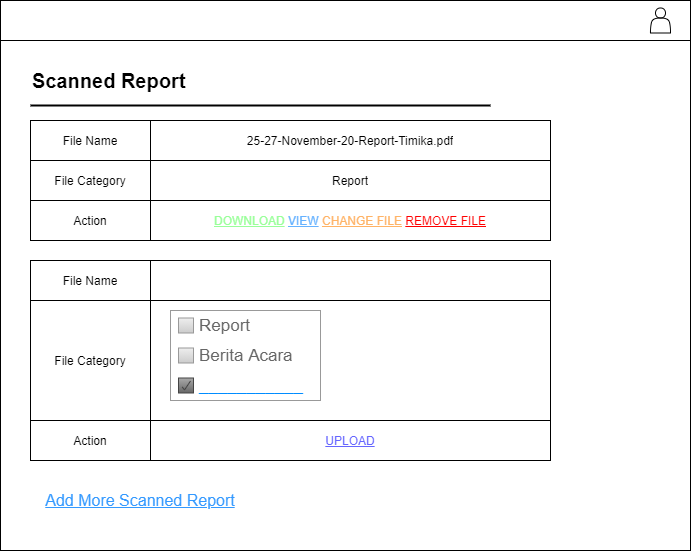

The diagram above was exported from draw.io. Its source (the exported page's mxGraphModel, read from the mxfile embedded in the PNG):
<mxGraphModel dx="704" dy="505" grid="1" gridSize="10" guides="1" tooltips="1" connect="1" arrows="1" fold="1" page="1" pageScale="1" pageWidth="850" pageHeight="1100" math="0" shadow="0">
  <root>
    <mxCell id="0" />
    <mxCell id="1" parent="0" />
    <mxCell id="188" value="" style="rounded=0;whiteSpace=wrap;html=1;" vertex="1" parent="1">
      <mxGeometry x="50" y="30" width="690" height="550" as="geometry" />
    </mxCell>
    <mxCell id="189" value="" style="rounded=0;whiteSpace=wrap;html=1;" vertex="1" parent="1">
      <mxGeometry x="50" y="30" width="690" height="40" as="geometry" />
    </mxCell>
    <mxCell id="190" value="" style="shape=actor;whiteSpace=wrap;html=1;" vertex="1" parent="1">
      <mxGeometry x="700" y="37.5" width="20" height="25" as="geometry" />
    </mxCell>
    <mxCell id="232" value="&lt;font size=&quot;1&quot;&gt;&lt;b style=&quot;font-size: 20px&quot;&gt;Scanned Report&lt;/b&gt;&lt;/font&gt;" style="text;html=1;strokeColor=none;fillColor=none;align=left;verticalAlign=middle;whiteSpace=wrap;rounded=0;" vertex="1" parent="1">
      <mxGeometry x="80" y="100" width="250" height="20" as="geometry" />
    </mxCell>
    <mxCell id="233" value="" style="line;strokeWidth=2;html=1;" vertex="1" parent="1">
      <mxGeometry x="80" y="130" width="460" height="10" as="geometry" />
    </mxCell>
    <mxCell id="234" value="" style="shape=table;html=1;whiteSpace=wrap;startSize=0;container=1;collapsible=0;childLayout=tableLayout;" vertex="1" parent="1">
      <mxGeometry x="80" y="150" width="520" height="120" as="geometry" />
    </mxCell>
    <mxCell id="235" value="" style="shape=partialRectangle;html=1;whiteSpace=wrap;collapsible=0;dropTarget=0;pointerEvents=0;fillColor=none;top=0;left=0;bottom=0;right=0;points=[[0,0.5],[1,0.5]];portConstraint=eastwest;" vertex="1" parent="234">
      <mxGeometry width="520" height="40" as="geometry" />
    </mxCell>
    <mxCell id="236" value="File Name" style="shape=partialRectangle;html=1;whiteSpace=wrap;connectable=0;overflow=hidden;fillColor=none;top=0;left=0;bottom=0;right=0;" vertex="1" parent="235">
      <mxGeometry width="120" height="40" as="geometry" />
    </mxCell>
    <mxCell id="237" value="25-27-November-20-Report-Timika.pdf" style="shape=partialRectangle;html=1;whiteSpace=wrap;connectable=0;overflow=hidden;fillColor=none;top=0;left=0;bottom=0;right=0;" vertex="1" parent="235">
      <mxGeometry x="120" width="400" height="40" as="geometry" />
    </mxCell>
    <mxCell id="238" value="" style="shape=partialRectangle;html=1;whiteSpace=wrap;collapsible=0;dropTarget=0;pointerEvents=0;fillColor=none;top=0;left=0;bottom=0;right=0;points=[[0,0.5],[1,0.5]];portConstraint=eastwest;" vertex="1" parent="234">
      <mxGeometry y="40" width="520" height="40" as="geometry" />
    </mxCell>
    <mxCell id="239" value="File Category" style="shape=partialRectangle;html=1;whiteSpace=wrap;connectable=0;overflow=hidden;fillColor=none;top=0;left=0;bottom=0;right=0;" vertex="1" parent="238">
      <mxGeometry width="120" height="40" as="geometry" />
    </mxCell>
    <mxCell id="240" value="Report" style="shape=partialRectangle;html=1;whiteSpace=wrap;connectable=0;overflow=hidden;fillColor=none;top=0;left=0;bottom=0;right=0;" vertex="1" parent="238">
      <mxGeometry x="120" width="400" height="40" as="geometry" />
    </mxCell>
    <mxCell id="241" value="" style="shape=partialRectangle;html=1;whiteSpace=wrap;collapsible=0;dropTarget=0;pointerEvents=0;fillColor=none;top=0;left=0;bottom=0;right=0;points=[[0,0.5],[1,0.5]];portConstraint=eastwest;" vertex="1" parent="234">
      <mxGeometry y="80" width="520" height="40" as="geometry" />
    </mxCell>
    <mxCell id="242" value="Action" style="shape=partialRectangle;html=1;whiteSpace=wrap;connectable=0;overflow=hidden;fillColor=none;top=0;left=0;bottom=0;right=0;" vertex="1" parent="241">
      <mxGeometry width="120" height="40" as="geometry" />
    </mxCell>
    <mxCell id="243" value="&lt;font color=&quot;#99ff99&quot;&gt;&lt;u&gt;DOWNLOAD&lt;/u&gt;&lt;/font&gt; &lt;font color=&quot;#66b2ff&quot;&gt;&lt;u&gt;VIEW&lt;/u&gt;&lt;/font&gt; &lt;font color=&quot;#ffb366&quot;&gt;&lt;u&gt;CHANGE FILE&lt;/u&gt;&lt;/font&gt; &lt;u&gt;&lt;font color=&quot;#ff0000&quot;&gt;REMOVE FILE&lt;/font&gt;&lt;/u&gt;" style="shape=partialRectangle;html=1;whiteSpace=wrap;connectable=0;overflow=hidden;fillColor=none;top=0;left=0;bottom=0;right=0;" vertex="1" parent="241">
      <mxGeometry x="120" width="400" height="40" as="geometry" />
    </mxCell>
    <mxCell id="244" value="" style="shape=table;html=1;whiteSpace=wrap;startSize=0;container=1;collapsible=0;childLayout=tableLayout;" vertex="1" parent="1">
      <mxGeometry x="80" y="290" width="520" height="200" as="geometry" />
    </mxCell>
    <mxCell id="245" value="" style="shape=partialRectangle;html=1;whiteSpace=wrap;collapsible=0;dropTarget=0;pointerEvents=0;fillColor=none;top=0;left=0;bottom=0;right=0;points=[[0,0.5],[1,0.5]];portConstraint=eastwest;" vertex="1" parent="244">
      <mxGeometry width="520" height="40" as="geometry" />
    </mxCell>
    <mxCell id="246" value="File Name" style="shape=partialRectangle;html=1;whiteSpace=wrap;connectable=0;overflow=hidden;fillColor=none;top=0;left=0;bottom=0;right=0;" vertex="1" parent="245">
      <mxGeometry width="120" height="40" as="geometry" />
    </mxCell>
    <mxCell id="247" value="" style="shape=partialRectangle;html=1;whiteSpace=wrap;connectable=0;overflow=hidden;fillColor=none;top=0;left=0;bottom=0;right=0;" vertex="1" parent="245">
      <mxGeometry x="120" width="400" height="40" as="geometry" />
    </mxCell>
    <mxCell id="248" value="" style="shape=partialRectangle;html=1;whiteSpace=wrap;collapsible=0;dropTarget=0;pointerEvents=0;fillColor=none;top=0;left=0;bottom=0;right=0;points=[[0,0.5],[1,0.5]];portConstraint=eastwest;" vertex="1" parent="244">
      <mxGeometry y="40" width="520" height="120" as="geometry" />
    </mxCell>
    <mxCell id="249" value="File Category" style="shape=partialRectangle;html=1;whiteSpace=wrap;connectable=0;overflow=hidden;fillColor=none;top=0;left=0;bottom=0;right=0;" vertex="1" parent="248">
      <mxGeometry width="120" height="120" as="geometry" />
    </mxCell>
    <mxCell id="250" value="" style="shape=partialRectangle;html=1;whiteSpace=wrap;connectable=0;overflow=hidden;fillColor=none;top=0;left=0;bottom=0;right=0;" vertex="1" parent="248">
      <mxGeometry x="120" width="400" height="120" as="geometry" />
    </mxCell>
    <mxCell id="251" value="" style="shape=partialRectangle;html=1;whiteSpace=wrap;collapsible=0;dropTarget=0;pointerEvents=0;fillColor=none;top=0;left=0;bottom=0;right=0;points=[[0,0.5],[1,0.5]];portConstraint=eastwest;" vertex="1" parent="244">
      <mxGeometry y="160" width="520" height="40" as="geometry" />
    </mxCell>
    <mxCell id="252" value="Action" style="shape=partialRectangle;html=1;whiteSpace=wrap;connectable=0;overflow=hidden;fillColor=none;top=0;left=0;bottom=0;right=0;" vertex="1" parent="251">
      <mxGeometry width="120" height="40" as="geometry" />
    </mxCell>
    <mxCell id="253" value="&lt;u&gt;&lt;font color=&quot;#6666ff&quot;&gt;UPLOAD&lt;/font&gt;&lt;/u&gt;" style="shape=partialRectangle;html=1;whiteSpace=wrap;connectable=0;overflow=hidden;fillColor=none;top=0;left=0;bottom=0;right=0;" vertex="1" parent="251">
      <mxGeometry x="120" width="400" height="40" as="geometry" />
    </mxCell>
    <mxCell id="286" value="" style="strokeWidth=1;shadow=0;dashed=0;align=center;html=1;shape=mxgraph.mockup.forms.rrect;rSize=0;strokeColor=#999999;fillColor=#ffffff;recursiveResize=0;fontSize=12;" vertex="1" parent="1">
      <mxGeometry x="220" y="340" width="150" height="90" as="geometry" />
    </mxCell>
    <mxCell id="287" value="Report" style="strokeWidth=1;shadow=0;dashed=0;align=center;html=1;shape=mxgraph.mockup.forms.rrect;rSize=0;fillColor=#eeeeee;strokeColor=#999999;gradientColor=#cccccc;align=left;spacingLeft=4;fontSize=17;fontColor=#666666;labelPosition=right;" vertex="1" parent="286">
      <mxGeometry x="8" y="7.5" width="15" height="15" as="geometry" />
    </mxCell>
    <mxCell id="288" value="Berita Acara" style="strokeWidth=1;shadow=0;dashed=0;align=center;html=1;shape=mxgraph.mockup.forms.rrect;rSize=0;fillColor=#eeeeee;strokeColor=#999999;gradientColor=#cccccc;align=left;spacingLeft=4;fontSize=17;fontColor=#666666;labelPosition=right;" vertex="1" parent="286">
      <mxGeometry x="8" y="37.5" width="15" height="15" as="geometry" />
    </mxCell>
    <mxCell id="289" value="___________" style="strokeWidth=1;shadow=0;dashed=0;align=center;html=1;shape=mxgraph.mockup.forms.checkbox;rSize=0;resizable=0;fillColor=#aaaaaa;strokeColor=#444444;gradientColor=#666666;align=left;spacingLeft=4;fontSize=17;fontColor=#008cff;labelPosition=right;" vertex="1" parent="286">
      <mxGeometry x="8" y="67.5" width="15" height="15" as="geometry" />
    </mxCell>
    <mxCell id="293" value="&lt;font style=&quot;font-size: 16px&quot; color=&quot;#3399ff&quot;&gt;&lt;u&gt;Add More Scanned Report&lt;/u&gt;&lt;/font&gt;" style="text;html=1;strokeColor=none;fillColor=none;align=center;verticalAlign=middle;whiteSpace=wrap;rounded=0;fontSize=12;" vertex="1" parent="1">
      <mxGeometry x="80" y="520" width="220" height="20" as="geometry" />
    </mxCell>
  </root>
</mxGraphModel>